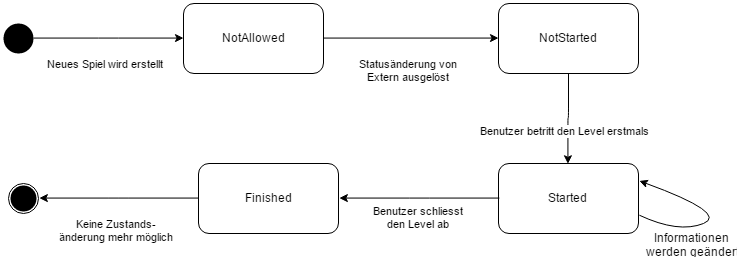

The diagram above was exported from draw.io. Its source (the exported page's mxGraphModel, read from the mxfile embedded in the PNG):
<mxGraphModel dx="2977" dy="1374" grid="1" gridSize="10" guides="1" tooltips="1" connect="1" arrows="1" fold="1" page="0" pageScale="1.5" pageWidth="826" pageHeight="1169" background="none" math="0" shadow="0">
  <root>
    <mxCell id="0" style=";html=1;" />
    <mxCell id="1" style=";html=1;" parent="0" />
    <mxCell id="208" value="" style="ellipse;fillColor=#000000;strokeColor=none;html=1;" vertex="1" parent="1">
      <mxGeometry x="370.0000000000002" y="80" width="30" height="30" as="geometry" />
    </mxCell>
    <mxCell id="209" value="NotAllowed" style="rounded=1;fillColor=#FFFFFF;html=1;" vertex="1" parent="1">
      <mxGeometry x="550.0000000000001" y="60" width="140" height="70" as="geometry" />
    </mxCell>
    <mxCell id="210" value="&lt;br&gt;&lt;div&gt;Neues Spiel wird erstellt&lt;/div&gt;" style="edgeStyle=elbowEdgeStyle;elbow=vertical;html=1;verticalAlign=top;exitX=1;exitY=0.5;" edge="1" parent="1" source="208" target="209">
      <mxGeometry x="-49.99999999999977" y="-26" width="100" height="100" as="geometry">
        <mxPoint x="394.9962958389365" y="109.33333333333348" as="sourcePoint" />
        <mxPoint x="665" y="109.33333333333348" as="targetPoint" />
      </mxGeometry>
    </mxCell>
    <mxCell id="211" value="" style="shape=mxgraph.bpmn.terminate;fillColor=white;strokeColor=black;strokeWidth=2;perimeter=ellipsePerimeter;html=1;" vertex="1" parent="1">
      <mxGeometry x="375.0000000000002" y="240" width="30" height="30" as="geometry" />
    </mxCell>
    <mxCell id="212" value="NotStarted" style="rounded=1;fillColor=#FFFFFF;html=1;" vertex="1" parent="1">
      <mxGeometry x="865.0000000000001" y="60" width="140" height="70" as="geometry" />
    </mxCell>
    <mxCell id="213" value="Started" style="rounded=1;fillColor=#FFFFFF;html=1;" vertex="1" parent="1">
      <mxGeometry x="865.0000000000001" y="220" width="140" height="70" as="geometry" />
    </mxCell>
    <mxCell id="214" value="Finished" style="rounded=1;fillColor=#FFFFFF;html=1;" vertex="1" parent="1">
      <mxGeometry x="565.0000000000001" y="220" width="140" height="70" as="geometry" />
    </mxCell>
    <mxCell id="215" value="&lt;br&gt;&lt;div&gt;Statusänderung von&lt;/div&gt;&lt;div&gt;Extern ausgelöst&lt;/div&gt;" style="edgeStyle=elbowEdgeStyle;elbow=vertical;html=1;verticalAlign=top;" edge="1" parent="1" source="209" target="212">
      <mxGeometry x="-39.99999999999977" y="-16" width="100" height="100" as="geometry">
        <mxPoint x="354.66666666666697" y="105.33333333333348" as="sourcePoint" />
        <mxPoint x="560" y="105.33333333333348" as="targetPoint" />
      </mxGeometry>
    </mxCell>
    <mxCell id="216" value="Benutzer betritt den Level erstmals" style="edgeStyle=elbowEdgeStyle;elbow=vertical;html=1;verticalAlign=top;entryX=0.5;entryY=0;" edge="1" parent="1" source="212" target="213">
      <mxGeometry x="-29.999999999999773" y="-6" width="100" height="100" as="geometry">
        <mxPoint x="700" y="105.41176470588232" as="sourcePoint" />
        <mxPoint x="875" y="105.41176470588232" as="targetPoint" />
      </mxGeometry>
    </mxCell>
    <mxCell id="219" value="" style="curved=1;endArrow=classic;html=1;exitX=1;exitY=0.75;entryX=1;entryY=0.25;" edge="1" parent="1" source="213" target="213">
      <mxGeometry width="50" height="50" relative="1" as="geometry">
        <mxPoint x="1095" y="320" as="sourcePoint" />
        <mxPoint x="1145" y="270" as="targetPoint" />
        <Array as="points">
          <mxPoint x="1045" y="290" />
          <mxPoint x="1095" y="270" />
        </Array>
      </mxGeometry>
    </mxCell>
    <mxCell id="220" value="Informationen&amp;nbsp;&lt;div&gt;werden geändert&lt;/div&gt;" style="text;html=1;resizable=0;points=[];align=center;verticalAlign=middle;labelBackgroundColor=#ffffff;" vertex="1" connectable="0" parent="219">
      <mxGeometry x="0.3355" y="4" relative="1" as="geometry">
        <mxPoint x="-9" y="37" as="offset" />
      </mxGeometry>
    </mxCell>
    <mxCell id="222" value="Benutzer schliesst&lt;div&gt;den Level ab&lt;/div&gt;" style="edgeStyle=elbowEdgeStyle;elbow=vertical;html=1;verticalAlign=top;entryX=1;entryY=0.5;exitX=0;exitY=0.5;" edge="1" parent="1" source="213" target="214">
      <mxGeometry x="-19.999999999999773" y="4" width="100" height="100" as="geometry">
        <mxPoint x="945" y="140" as="sourcePoint" />
        <mxPoint x="944.8823529411766" y="230.11764705882354" as="targetPoint" />
      </mxGeometry>
    </mxCell>
    <mxCell id="224" value="&lt;div&gt;&lt;br&gt;&lt;/div&gt;&lt;div&gt;Keine Zustands-&lt;/div&gt;&lt;div&gt;änderung mehr möglich&lt;/div&gt;" style="edgeStyle=elbowEdgeStyle;elbow=vertical;html=1;verticalAlign=top;entryX=1;entryY=0.5;entryPerimeter=0;" edge="1" parent="1" source="214" target="211">
      <mxGeometry x="-9.999999999999773" y="14" width="100" height="100" as="geometry">
        <mxPoint x="875.4705882352941" y="265.41176470588243" as="sourcePoint" />
        <mxPoint x="715.4705882352941" y="265.41176470588243" as="targetPoint" />
      </mxGeometry>
    </mxCell>
  </root>
</mxGraphModel>